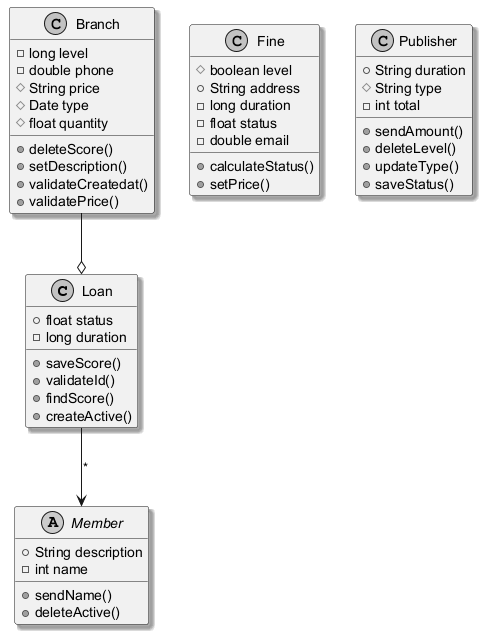

The diagram above was rendered by PlantUML. Its source (embedded in the PNG):
@startuml
skinparam monochrome true
skinparam shadowing true
class Loan {
  +float status
  -long duration
  +saveScore()
  +validateId()
  +findScore()
  +createActive()
}
class Fine {
  #boolean level
  +String address
  -long duration
  -float status
  -double email
  +calculateStatus()
  +setPrice()
}
class Publisher {
  +String duration
  #String type
  -int total
  +sendAmount()
  +deleteLevel()
  +updateType()
  +saveStatus()
}
class Branch {
  -long level
  -double phone
  #String price
  #Date type
  #float quantity
  +deleteScore()
  +setDescription()
  +validateCreatedat()
  +validatePrice()
}
abstract class Member {
  +String description
  -int name
  +sendName()
  +deleteActive()
}
Branch --o Loan
Loan --> Member : "*"
@enduml